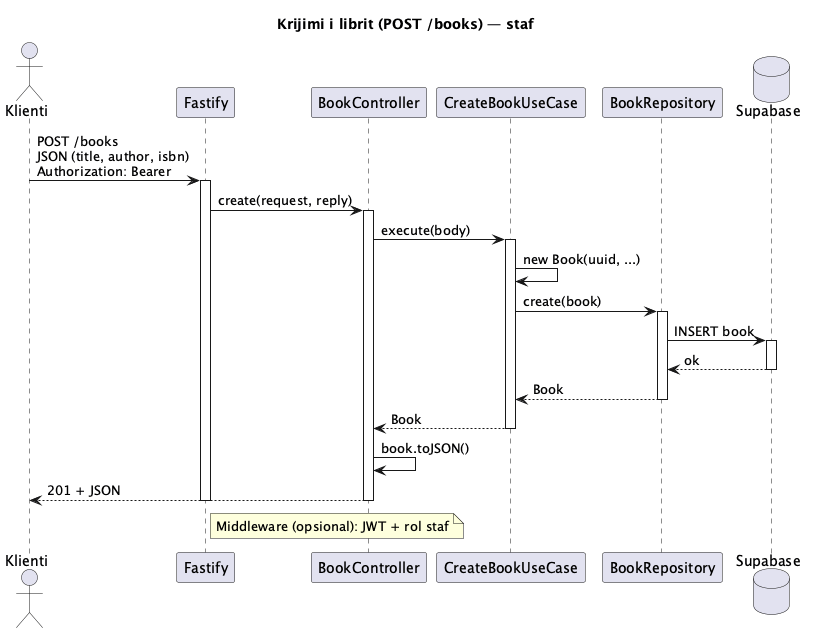

The diagram above was rendered by PlantUML. Its source (embedded in the PNG):
@startuml Krijimi_i_librit_POST_books
title Krijimi i librit (POST /books) — staf

actor "Klienti" as K
participant "Fastify" as F
participant "BookController" as BC
participant "CreateBookUseCase" as UC
participant "BookRepository" as BR
database "Supabase" as DB

K -> F: POST /books\nJSON (title, author, isbn)\nAuthorization: Bearer
activate F
F -> BC: create(request, reply)
activate BC
BC -> UC: execute(body)
activate UC
UC -> UC: new Book(uuid, ...)
UC -> BR: create(book)
activate BR
BR -> DB: INSERT book
activate DB
DB --> BR: ok
deactivate DB
BR --> UC: Book
deactivate BR
UC --> BC: Book
deactivate UC
BC -> BC: book.toJSON()
BC --> K: 201 + JSON
deactivate BC
deactivate F

note right of F
  Middleware (opsional): JWT + rol staf
end note

@enduml